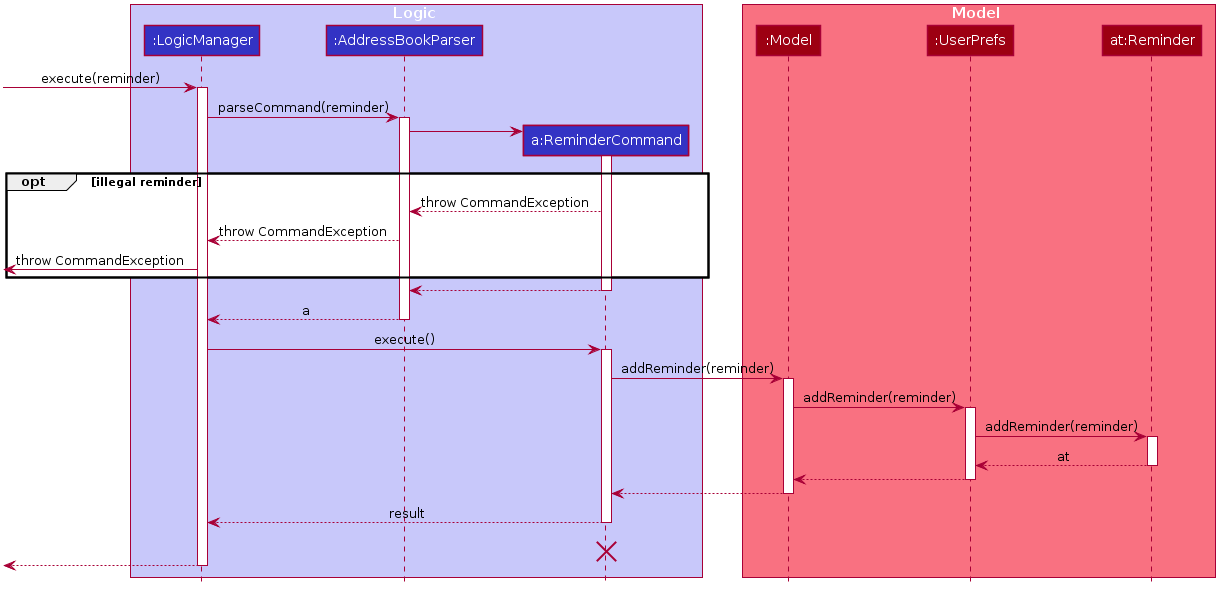

The diagram above was rendered by PlantUML. Its source (embedded in the PNG):
@startuml








skinparam BackgroundColor #FFFFFFF

skinparam Shadowing false

skinparam Class {
    FontColor #FFFFFF
    BorderThickness 1
    BorderColor #FFFFFF
    StereotypeFontColor #FFFFFF
    FontName Arial
}

skinparam Actor {
    BorderColor #000000
    Color #000000
    FontName Arial
}

skinparam Sequence {
    MessageAlign center
    BoxFontSize 15
    BoxPadding 0
    BoxFontColor #FFFFFF
    FontName Arial
}

skinparam Participant {
    FontColor #FFFFFFF
    Padding 20
}

skinparam MinClassWidth 50
skinparam ParticipantPadding 10
skinparam Shadowing false
skinparam DefaultTextAlignment center
skinparam packageStyle Rectangle

hide footbox
hide members
hide circle





box Logic #C8C8FA
participant ":LogicManager" as LogicManager #3333C4
participant ":AddressBookParser" as AddressBookParser #3333C4
participant "a:ReminderCommand" as ReminderCommand #3333C4
end box

box Model #F97181
participant ":Model" as Model #9D0012
participant ":UserPrefs" as UserPrefs #9D0012
participant "at:Reminder" as Reminder #9D0012
end box
[-> LogicManager : execute(reminder)
activate LogicManager

LogicManager -> AddressBookParser : parseCommand(reminder)
activate AddressBookParser

create ReminderCommand
AddressBookParser -> ReminderCommand
activate ReminderCommand

opt illegal reminder
    AddressBookParser <-- ReminderCommand : throw CommandException
    LogicManager <-- AddressBookParser : throw CommandException
    [<- LogicManager : throw CommandException
end

ReminderCommand --> AddressBookParser
deactivate ReminderCommand

AddressBookParser --> LogicManager : a
deactivate AddressBookParser

LogicManager -> ReminderCommand : execute()
activate ReminderCommand

ReminderCommand -> Model : addReminder(reminder)
activate Model

Model -> UserPrefs : addReminder(reminder)
activate UserPrefs

UserPrefs -> Reminder :addReminder(reminder)
activate Reminder

Reminder --> UserPrefs :at
deactivate Reminder

UserPrefs --> Model :
deactivate UserPrefs

Model --> ReminderCommand
deactivate Model

ReminderCommand --> LogicManager : result
deactivate ReminderCommand

ReminderCommand -[hidden]-> LogicManager : result
destroy ReminderCommand

[<--LogicManager
deactivate LogicManager
@enduml